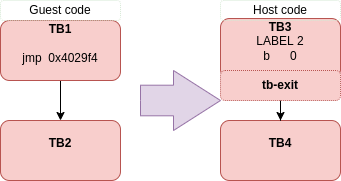

The diagram above was exported from draw.io. Its source (the exported page's mxGraphModel, read from the mxfile embedded in the PNG):
<mxGraphModel dx="2200" dy="712" grid="1" gridSize="10" guides="1" tooltips="1" connect="1" arrows="1" fold="1" page="1" pageScale="1" pageWidth="850" pageHeight="1100" math="0" shadow="0">
  <root>
    <mxCell id="M23SubFHD287zv1124WC-0" />
    <mxCell id="M23SubFHD287zv1124WC-1" parent="M23SubFHD287zv1124WC-0" />
    <mxCell id="M23SubFHD287zv1124WC-6" value="" style="edgeStyle=orthogonalEdgeStyle;rounded=0;orthogonalLoop=1;jettySize=auto;html=1;startArrow=none;startFill=0;" edge="1" parent="M23SubFHD287zv1124WC-1" source="M23SubFHD287zv1124WC-2" target="M23SubFHD287zv1124WC-4">
      <mxGeometry relative="1" as="geometry" />
    </mxCell>
    <mxCell id="M23SubFHD287zv1124WC-2" value="&lt;b&gt;TB1&lt;/b&gt;&lt;br&gt;&lt;div&gt;&lt;br&gt;&lt;/div&gt;&lt;div&gt;jmp&amp;nbsp; 0x4029f4&lt;/div&gt;&lt;div&gt;&lt;br&gt;&lt;/div&gt;" style="rounded=1;whiteSpace=wrap;html=1;fillColor=#f8cecc;strokeColor=#b85450;" vertex="1" parent="M23SubFHD287zv1124WC-1">
      <mxGeometry x="-250" y="230" width="120" height="60" as="geometry" />
    </mxCell>
    <mxCell id="M23SubFHD287zv1124WC-4" value="&lt;b&gt;TB2&lt;br&gt;&lt;/b&gt;&lt;div&gt;&lt;br&gt;&lt;/div&gt;" style="rounded=1;whiteSpace=wrap;html=1;fillColor=#f8cecc;strokeColor=#b85450;" vertex="1" parent="M23SubFHD287zv1124WC-1">
      <mxGeometry x="-250" y="330" width="120" height="60" as="geometry" />
    </mxCell>
    <mxCell id="M23SubFHD287zv1124WC-8" value="Guest code" style="rounded=1;whiteSpace=wrap;html=1;strokeColor=#D5E8D4;fillColor=none;dashed=1;dashPattern=1 1;glass=1;" vertex="1" parent="M23SubFHD287zv1124WC-1">
      <mxGeometry x="-250" y="210" width="120" height="20" as="geometry" />
    </mxCell>
    <mxCell id="M23SubFHD287zv1124WC-12" value="&lt;b&gt;TB3&lt;/b&gt;&lt;br&gt;&lt;div&gt;LABEL 2&lt;/div&gt;&lt;div&gt;b&amp;nbsp; &amp;nbsp; &amp;nbsp; 0&lt;/div&gt;&lt;div&gt;&lt;br&gt;&lt;/div&gt;" style="rounded=1;whiteSpace=wrap;html=1;fillColor=#f8cecc;strokeColor=#b85450;" vertex="1" parent="M23SubFHD287zv1124WC-1">
      <mxGeometry x="-30" y="228" width="120" height="60" as="geometry" />
    </mxCell>
    <mxCell id="M23SubFHD287zv1124WC-13" value="&lt;b&gt;TB4&lt;br&gt;&lt;/b&gt;&lt;div&gt;&lt;br&gt;&lt;/div&gt;" style="rounded=1;whiteSpace=wrap;html=1;fillColor=#f8cecc;strokeColor=#b85450;" vertex="1" parent="M23SubFHD287zv1124WC-1">
      <mxGeometry x="-30" y="330" width="120" height="60" as="geometry" />
    </mxCell>
    <mxCell id="M23SubFHD287zv1124WC-14" value="Host code" style="rounded=1;whiteSpace=wrap;html=1;strokeColor=#D5E8D4;fillColor=none;dashed=1;dashPattern=1 1;glass=1;" vertex="1" parent="M23SubFHD287zv1124WC-1">
      <mxGeometry x="-30" y="210" width="120" height="20" as="geometry" />
    </mxCell>
    <mxCell id="M23SubFHD287zv1124WC-16" value="" style="html=1;shadow=0;dashed=0;align=center;verticalAlign=middle;shape=mxgraph.arrows2.arrow;dy=0.49;dx=47;notch=0;rounded=1;glass=1;dashPattern=1 1;strokeColor=#9673a6;fillColor=#e1d5e7;" vertex="1" parent="M23SubFHD287zv1124WC-1">
      <mxGeometry x="-110" y="280" width="80" height="60" as="geometry" />
    </mxCell>
    <mxCell id="M23SubFHD287zv1124WC-19" value="" style="edgeStyle=orthogonalEdgeStyle;rounded=0;orthogonalLoop=1;jettySize=auto;html=1;startArrow=none;startFill=0;" edge="1" parent="M23SubFHD287zv1124WC-1" source="M23SubFHD287zv1124WC-17" target="M23SubFHD287zv1124WC-13">
      <mxGeometry relative="1" as="geometry" />
    </mxCell>
    <mxCell id="M23SubFHD287zv1124WC-17" value="&lt;b&gt;tb-exit&lt;/b&gt;" style="rounded=1;whiteSpace=wrap;html=1;glass=0;dashed=1;dashPattern=1 1;strokeColor=#b85450;fillColor=#f8cecc;" vertex="1" parent="M23SubFHD287zv1124WC-1">
      <mxGeometry x="-30" y="280" width="120" height="30" as="geometry" />
    </mxCell>
  </root>
</mxGraphModel>